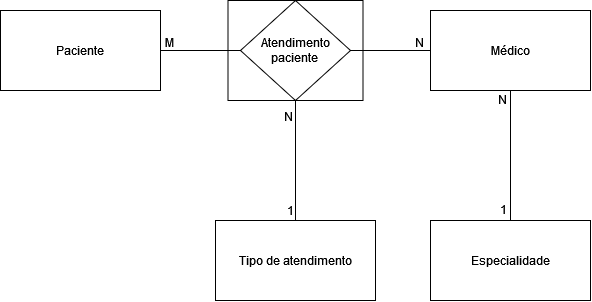

The diagram above was exported from draw.io. Its source (the exported page's mxGraphModel, read from the mxfile embedded in the PNG):
<mxGraphModel dx="1934" dy="880" grid="1" gridSize="10" guides="1" tooltips="1" connect="1" arrows="1" fold="1" page="1" pageScale="1" pageWidth="850" pageHeight="1100" math="0" shadow="0" extFonts="Permanent Marker^https://fonts.googleapis.com/css?family=Permanent+Marker">
  <root>
    <mxCell id="0" />
    <mxCell id="1" parent="0" />
    <mxCell id="QWEGTz19h84KdEaQ8_Dd-1" value="" style="rounded=0;whiteSpace=wrap;html=1;" vertex="1" parent="1">
      <mxGeometry x="317.5" y="70" width="135" height="100" as="geometry" />
    </mxCell>
    <mxCell id="uoaVWEvxJevrDnmlilbi-1" value="Paciente" style="rounded=0;whiteSpace=wrap;html=1;" parent="1" vertex="1">
      <mxGeometry x="90" y="80" width="160" height="80" as="geometry" />
    </mxCell>
    <mxCell id="uoaVWEvxJevrDnmlilbi-2" value="Médico" style="rounded=0;whiteSpace=wrap;html=1;" parent="1" vertex="1">
      <mxGeometry x="520" y="80" width="160" height="80" as="geometry" />
    </mxCell>
    <mxCell id="uoaVWEvxJevrDnmlilbi-3" value="&lt;div&gt;Atendimento&lt;/div&gt;&lt;div&gt;paciente&lt;br&gt;&lt;/div&gt;" style="rhombus;whiteSpace=wrap;html=1;" parent="1" vertex="1">
      <mxGeometry x="330" y="70" width="110" height="100" as="geometry" />
    </mxCell>
    <mxCell id="uoaVWEvxJevrDnmlilbi-4" value="" style="endArrow=none;html=1;rounded=0;exitX=1;exitY=0.5;exitDx=0;exitDy=0;entryX=0;entryY=0.5;entryDx=0;entryDy=0;" parent="1" source="uoaVWEvxJevrDnmlilbi-1" target="uoaVWEvxJevrDnmlilbi-3" edge="1">
      <mxGeometry relative="1" as="geometry">
        <mxPoint x="340" y="320" as="sourcePoint" />
        <mxPoint x="500" y="320" as="targetPoint" />
      </mxGeometry>
    </mxCell>
    <mxCell id="uoaVWEvxJevrDnmlilbi-5" value="M" style="resizable=0;html=1;whiteSpace=wrap;align=left;verticalAlign=bottom;" parent="uoaVWEvxJevrDnmlilbi-4" connectable="0" vertex="1">
      <mxGeometry x="-1" relative="1" as="geometry">
        <mxPoint x="3" y="1" as="offset" />
      </mxGeometry>
    </mxCell>
    <mxCell id="uoaVWEvxJevrDnmlilbi-7" value="" style="endArrow=none;html=1;rounded=0;entryX=0;entryY=0.5;entryDx=0;entryDy=0;" parent="1" target="uoaVWEvxJevrDnmlilbi-2" edge="1">
      <mxGeometry relative="1" as="geometry">
        <mxPoint x="440" y="120" as="sourcePoint" />
        <mxPoint x="340" y="130" as="targetPoint" />
      </mxGeometry>
    </mxCell>
    <mxCell id="uoaVWEvxJevrDnmlilbi-9" value="N" style="resizable=0;html=1;whiteSpace=wrap;align=right;verticalAlign=bottom;" parent="uoaVWEvxJevrDnmlilbi-7" connectable="0" vertex="1">
      <mxGeometry x="1" relative="1" as="geometry">
        <mxPoint x="-5" y="1" as="offset" />
      </mxGeometry>
    </mxCell>
    <mxCell id="uoaVWEvxJevrDnmlilbi-10" value="Tipo de atendimento" style="rounded=0;whiteSpace=wrap;html=1;" parent="1" vertex="1">
      <mxGeometry x="305" y="290" width="160" height="80" as="geometry" />
    </mxCell>
    <mxCell id="uoaVWEvxJevrDnmlilbi-11" value="" style="endArrow=none;html=1;rounded=0;exitX=0.5;exitY=1;exitDx=0;exitDy=0;entryX=0.5;entryY=0;entryDx=0;entryDy=0;" parent="1" source="uoaVWEvxJevrDnmlilbi-3" target="uoaVWEvxJevrDnmlilbi-10" edge="1">
      <mxGeometry relative="1" as="geometry">
        <mxPoint x="330" y="220" as="sourcePoint" />
        <mxPoint x="490" y="220" as="targetPoint" />
      </mxGeometry>
    </mxCell>
    <mxCell id="uoaVWEvxJevrDnmlilbi-12" value="1" style="resizable=0;html=1;whiteSpace=wrap;align=right;verticalAlign=bottom;" parent="uoaVWEvxJevrDnmlilbi-11" connectable="0" vertex="1">
      <mxGeometry x="1" relative="1" as="geometry">
        <mxPoint y="-1" as="offset" />
      </mxGeometry>
    </mxCell>
    <mxCell id="uoaVWEvxJevrDnmlilbi-13" value="N" style="resizable=0;html=1;whiteSpace=wrap;align=right;verticalAlign=bottom;" parent="1" connectable="0" vertex="1">
      <mxGeometry x="379" y="187" as="geometry">
        <mxPoint x="5" y="8" as="offset" />
      </mxGeometry>
    </mxCell>
    <mxCell id="uoaVWEvxJevrDnmlilbi-14" value="Especialidade" style="rounded=0;whiteSpace=wrap;html=1;" parent="1" vertex="1">
      <mxGeometry x="520" y="290" width="160" height="80" as="geometry" />
    </mxCell>
    <mxCell id="uoaVWEvxJevrDnmlilbi-15" value="" style="endArrow=none;html=1;rounded=0;entryX=0.5;entryY=1;entryDx=0;entryDy=0;exitX=0.5;exitY=0;exitDx=0;exitDy=0;" parent="1" source="uoaVWEvxJevrDnmlilbi-14" target="uoaVWEvxJevrDnmlilbi-2" edge="1">
      <mxGeometry relative="1" as="geometry">
        <mxPoint x="350" y="180" as="sourcePoint" />
        <mxPoint x="510" y="180" as="targetPoint" />
      </mxGeometry>
    </mxCell>
    <mxCell id="uoaVWEvxJevrDnmlilbi-16" value="N" style="resizable=0;html=1;whiteSpace=wrap;align=right;verticalAlign=bottom;" parent="uoaVWEvxJevrDnmlilbi-15" connectable="0" vertex="1">
      <mxGeometry x="1" relative="1" as="geometry">
        <mxPoint x="-2" y="18" as="offset" />
      </mxGeometry>
    </mxCell>
    <mxCell id="uoaVWEvxJevrDnmlilbi-17" value="1" style="resizable=0;html=1;whiteSpace=wrap;align=right;verticalAlign=bottom;" parent="1" connectable="0" vertex="1">
      <mxGeometry x="598" y="287.99999999999994" as="geometry" />
    </mxCell>
  </root>
</mxGraphModel>